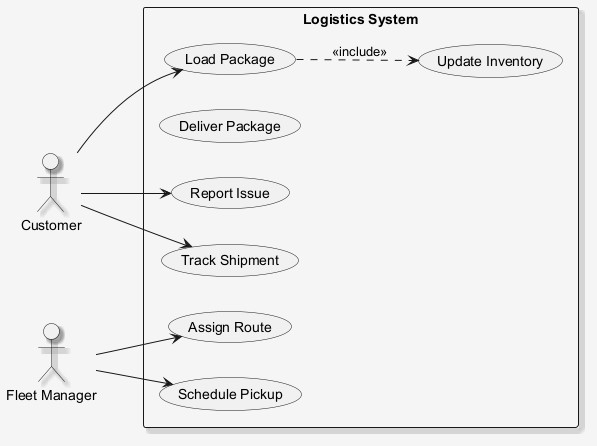

The diagram above was rendered by PlantUML. Its source (embedded in the PNG):
@startuml
skinparam shadowing false
skinparam backgroundColor #F5F5F5
skinparam shadowing true
left to right direction
actor "Customer" as C
actor "Fleet Manager" as FM
rectangle "Logistics System" {
  usecase "Assign Route" as UC_AssignRoute
  usecase "Deliver Package" as UC_DeliverPackage
  usecase "Load Package" as UC_LoadPackage
  usecase "Schedule Pickup" as UC_SchedulePickup
  usecase "Update Inventory" as UC_UpdateInventory
  usecase "Report Issue" as UC_ReportIssue
  usecase "Track Shipment" as UC_TrackShipment
}
C --> UC_TrackShipment
C --> UC_ReportIssue
C --> UC_LoadPackage
FM --> UC_SchedulePickup
FM --> UC_AssignRoute
UC_LoadPackage ..> UC_UpdateInventory : <<include>>
@enduml